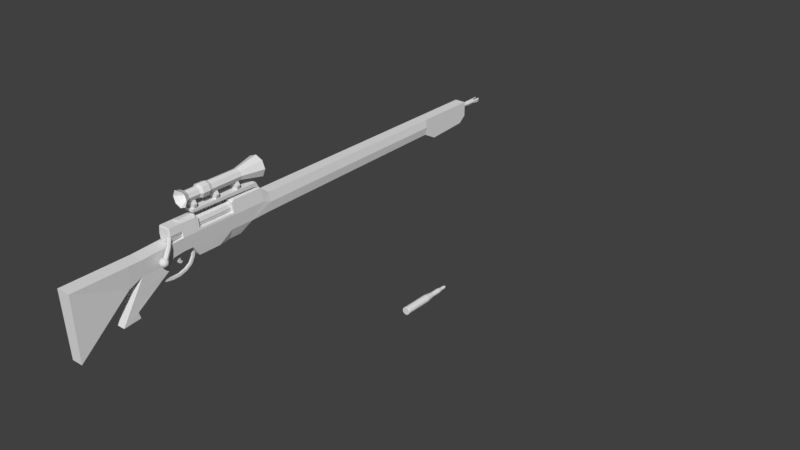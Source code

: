 # Source: HC_2.2_Version_2.blend  (saved by Blender 2.79.0; exported with 4.5.12 LTS)
import bpy
from mathutils import Matrix  # noqa: F401  (used for matrix-valued properties, if any)

bpy.ops.wm.read_factory_settings(use_empty=True)
scene = bpy.context.scene
scene.name = 'Scene'

# ---- collections
col_collection_1 = bpy.data.collections.new('Collection 1'); scene.collection.children.link(col_collection_1)

# ---- materials (node trees are filled in below, after node groups)
mat_material = bpy.data.materials.new('Material')
mat_material.alpha_threshold = 0.0
mat_material.use_transparent_shadow = False
mat_material.roughness = 0.5
mat_material.line_color = (0.0, 0.0, 0.0, 1.0)

# ---- material node trees

# ---- world
world_world = bpy.data.worlds.new('World'); scene.world = world_world
world_world.color = (0.05088, 0.05088, 0.05088)
world_world.use_sun_shadow = False
world_world.sun_shadow_jitter_overblur = 0.0
world_world.cycles.sampling_method = 'MANUAL'

# ---- meshes
me_cylinder_003 = bpy.data.meshes.new('Cylinder.003')
me_cylinder_003.from_pydata([(5.777e-08, 0.1209, 0.008156), (5.705e-08, -0.1403, 0.01907), (0.001591, 0.1209, 0.007999), (0.00372, -0.1403, 0.0187), (0.003121, 0.1209, 0.007535), (0.007296, -0.1403, 0.01761), (0.004531, 0.1209, 0.006781), (0.01059, -0.1403, 0.01585), (0.005767, 0.1209, 0.005767), (0.01348, -0.1403, 0.01348), (0.006781, 0.1209, 0.004531), (0.01585, -0.1403, 0.01059), (0.007535, 0.1209, 0.003121), (0.01761, -0.1403, 0.007296), (0.007999, 0.1209, 0.001591), (0.0187, -0.1403, 0.00372), (0.008156, 0.1209, 1.576e-08), (0.01907, -0.1403, 1.064e-08), (0.007999, 0.1209, -0.001591), (0.0187, -0.1403, -0.003719), (0.007535, 0.1209, -0.003121), (0.01761, -0.1403, -0.007296), (0.006781, 0.1209, -0.004531), (0.01585, -0.1403, -0.01059), (0.005767, 0.1209, -0.005767), (0.01348, -0.1403, -0.01348), (0.004531, 0.1209, -0.006781), (0.01059, -0.1403, -0.01585), (0.003121, 0.1209, -0.007535), (0.007296, -0.1403, -0.01761), (0.001591, 0.1209, -0.007999), (0.00372, -0.1403, -0.0187), (5.511e-08, 0.1209, -0.008156), (5.083e-08, -0.1403, -0.01907), (-0.001591, 0.1209, -0.007999), (-0.003719, -0.1403, -0.0187), (-0.003121, 0.1209, -0.007535), (-0.007296, -0.1403, -0.01761), (-0.004531, 0.1209, -0.006781), (-0.01059, -0.1403, -0.01585), (-0.005767, 0.1209, -0.005767), (-0.01348, -0.1403, -0.01348), (-0.006781, 0.1209, -0.004531), (-0.01585, -0.1403, -0.01059), (-0.007535, 0.1209, -0.003121), (-0.01761, -0.1403, -0.007296), (-0.007999, 0.1209, -0.001591), (-0.0187, -0.1403, -0.003719), (-0.008156, 0.1209, 2.308e-08), (-0.01907, -0.1403, 2.774e-08), (-0.007999, 0.1209, 0.001591), (-0.0187, -0.1403, 0.00372), (-0.007535, 0.1209, 0.003121), (-0.01761, -0.1403, 0.007296), (-0.006781, 0.1209, 0.004531), (-0.01585, -0.1403, 0.01059), (-0.005767, 0.1209, 0.005767), (-0.01348, -0.1403, 0.01348), (-0.004531, 0.1209, 0.006781), (-0.01059, -0.1403, 0.01585), (-0.003121, 0.1209, 0.007535), (-0.007296, -0.1403, 0.01761), (-0.001591, 0.1209, 0.007999), (-0.003719, -0.1403, 0.0187), (0.003059, -0.1428, 0.01538), (5.715e-08, -0.1428, 0.01568), (0.006001, -0.1428, 0.01449), (0.008711, -0.1428, 0.01304), (0.01109, -0.1428, 0.01109), (0.01304, -0.1428, 0.008711), (0.01449, -0.1428, 0.006001), (0.01538, -0.1428, 0.003059), (0.01568, -0.1428, 1.169e-08), (0.01538, -0.1428, -0.003059), (0.01449, -0.1428, -0.006001), (0.01304, -0.1428, -0.008711), (0.01109, -0.1428, -0.01109), (0.008711, -0.1428, -0.01304), (0.006001, -0.1428, -0.01449), (0.003059, -0.1428, -0.01538), (5.204e-08, -0.1428, -0.01568), (-0.003059, -0.1428, -0.01538), (-0.006, -0.1428, -0.01449), (-0.008711, -0.1428, -0.01304), (-0.01109, -0.1428, -0.01109), (-0.01304, -0.1428, -0.008711), (-0.01449, -0.1428, -0.006001), (-0.01538, -0.1428, -0.003059), (-0.01568, -0.1428, 2.575e-08), (-0.01538, -0.1428, 0.003059), (-0.01449, -0.1428, 0.006001), (-0.01304, -0.1428, 0.008711), (-0.01109, -0.1428, 0.01109), (-0.008711, -0.1428, 0.01304), (-0.006, -0.1428, 0.01449), (-0.003059, -0.1428, 0.01538), (0.00372, -0.1435, 0.0187), (5.705e-08, -0.1435, 0.01907), (0.007296, -0.1435, 0.01761), (0.01059, -0.1435, 0.01585), (0.01348, -0.1435, 0.01348), (0.01585, -0.1435, 0.01059), (0.01761, -0.1435, 0.007296), (0.0187, -0.1435, 0.00372), (0.01907, -0.1435, 1.064e-08), (0.0187, -0.1435, -0.003719), (0.01761, -0.1435, -0.007296), (0.01585, -0.1435, -0.01059), (0.01348, -0.1435, -0.01348), (0.01059, -0.1435, -0.01585), (0.007296, -0.1435, -0.01761), (0.00372, -0.1435, -0.0187), (5.083e-08, -0.1435, -0.01907), (-0.003719, -0.1435, -0.0187), (-0.007296, -0.1435, -0.01761), (-0.01059, -0.1435, -0.01585), (-0.01348, -0.1435, -0.01348), (-0.01585, -0.1435, -0.01059), (-0.01761, -0.1435, -0.007296), (-0.0187, -0.1435, -0.003719), (-0.01907, -0.1435, 2.774e-08), (-0.0187, -0.1435, 0.00372), (-0.01761, -0.1435, 0.007296), (-0.01585, -0.1435, 0.01059), (-0.01348, -0.1435, 0.01348), (-0.01059, -0.1435, 0.01585), (-0.007296, -0.1435, 0.01761), (-0.003719, -0.1435, 0.0187), (0.00372, -0.1445, 0.0187), (5.705e-08, -0.1445, 0.01907), (0.007296, -0.1445, 0.01761), (0.01059, -0.1445, 0.01585), (0.01348, -0.1445, 0.01348), (0.01585, -0.1445, 0.01059), (0.01761, -0.1445, 0.007296), (0.0187, -0.1445, 0.00372), (0.01907, -0.1445, 1.064e-08), (0.0187, -0.1445, -0.003719), (0.01761, -0.1445, -0.007296), (0.01585, -0.1445, -0.01059), (0.01348, -0.1445, -0.01348), (0.01059, -0.1445, -0.01585), (0.007296, -0.1445, -0.01761), (0.00372, -0.1445, -0.0187), (5.083e-08, -0.1445, -0.01907), (-0.003719, -0.1445, -0.0187), (-0.007296, -0.1445, -0.01761), (-0.01059, -0.1445, -0.01585), (-0.01348, -0.1445, -0.01348), (-0.01585, -0.1445, -0.01059), (-0.01761, -0.1445, -0.007296), (-0.0187, -0.1445, -0.003719), (-0.01907, -0.1445, 2.774e-08), (-0.0187, -0.1445, 0.00372), (-0.01761, -0.1445, 0.007296), (-0.01585, -0.1445, 0.01059), (-0.01348, -0.1445, 0.01348), (-0.01059, -0.1445, 0.01585), (-0.007296, -0.1445, 0.01761), (-0.003719, -0.1445, 0.0187), (5.705e-08, 0.002617, 0.01907), (0.00372, 0.002617, 0.0187), (0.007296, 0.002617, 0.01761), (0.01059, 0.002617, 0.01585), (0.01348, 0.002617, 0.01348), (0.01585, 0.002617, 0.01059), (0.01761, 0.002617, 0.007296), (0.0187, 0.002617, 0.00372), (0.01907, 0.002617, 1.18e-08), (0.0187, 0.002617, -0.003719), (0.01761, 0.002617, -0.007296), (0.01585, 0.002617, -0.01059), (0.01348, 0.002617, -0.01348), (0.01059, 0.002617, -0.01585), (0.007296, 0.002617, -0.01761), (0.00372, 0.002617, -0.0187), (5.083e-08, 0.002617, -0.01907), (-0.003719, 0.002617, -0.0187), (-0.007296, 0.002617, -0.01761), (-0.01059, 0.002617, -0.01585), (-0.01348, 0.002617, -0.01348), (-0.01585, 0.002617, -0.01059), (-0.01761, 0.002617, -0.007296), (-0.0187, 0.002617, -0.003719), (-0.01907, 0.002617, 2.89e-08), (-0.0187, 0.002617, 0.00372), (-0.01761, 0.002617, 0.007296), (-0.01585, 0.002617, 0.01059), (-0.01348, 0.002617, 0.01348), (-0.01059, 0.002617, 0.01585), (-0.007296, 0.002617, 0.01761), (-0.003719, 0.002617, 0.0187), (0.002409, 0.04955, 0.01211), (0.004726, 0.04955, 0.01141), (0.006861, 0.04955, 0.01027), (0.008733, 0.04955, 0.008733), (0.01027, 0.04955, 0.006861), (0.01141, 0.04955, 0.004726), (0.01211, 0.04955, 0.002409), (0.01235, 0.04955, 1.415e-08), (0.01211, 0.04955, -0.002409), (0.01141, 0.04955, -0.004726), (0.01027, 0.04955, -0.006861), (0.008733, 0.04955, -0.008733), (0.006861, 0.04955, -0.01027), (0.004726, 0.04955, -0.01141), (0.002409, 0.04955, -0.01211), (5.323e-08, 0.04955, -0.01235), (-0.002409, 0.04955, -0.01211), (-0.004726, 0.04955, -0.01141), (-0.006861, 0.04955, -0.01027), (-0.008733, 0.04955, -0.008733), (-0.01027, 0.04955, -0.006861), (-0.01141, 0.04955, -0.004726), (-0.01211, 0.04955, -0.002409), (-0.01235, 0.04955, 2.522e-08), (-0.01211, 0.04955, 0.002409), (-0.01141, 0.04955, 0.004726), (-0.01027, 0.04955, 0.006861), (-0.008733, 0.04955, 0.008733), (-0.006861, 0.04955, 0.01027), (-0.004726, 0.04955, 0.01141), (-0.002409, 0.04955, 0.01211), (5.726e-08, 0.04955, 0.01235), (0.002409, 0.09689, 0.01211), (0.004726, 0.09689, 0.01141), (0.006861, 0.09689, 0.01027), (0.008733, 0.09689, 0.008733), (0.01027, 0.09689, 0.006861), (0.01141, 0.09689, 0.004726), (0.01211, 0.09689, 0.002409), (0.01235, 0.09689, 1.453e-08), (0.01211, 0.09689, -0.002409), (0.01141, 0.09689, -0.004726), (0.01027, 0.09689, -0.006861), (0.008733, 0.09689, -0.008733), (0.006861, 0.09689, -0.01027), (0.004726, 0.09689, -0.01141), (0.002409, 0.09689, -0.01211), (5.323e-08, 0.09689, -0.01235), (-0.002409, 0.09689, -0.01211), (-0.004726, 0.09689, -0.01141), (-0.006861, 0.09689, -0.01027), (-0.008733, 0.09689, -0.008733), (-0.01027, 0.09689, -0.006861), (-0.01141, 0.09689, -0.004726), (-0.01211, 0.09689, -0.002409), (-0.01235, 0.09689, 2.561e-08), (-0.01211, 0.09689, 0.002409), (-0.01141, 0.09689, 0.004726), (-0.01027, 0.09689, 0.006861), (-0.008733, 0.09689, 0.008733), (-0.006861, 0.09689, 0.01027), (-0.004726, 0.09689, 0.01141), (-0.002409, 0.09689, 0.01211), (5.726e-08, 0.09689, 0.01235), (5.777e-08, 0.1334, 0.008156), (0.001591, 0.1334, 0.007999), (0.003121, 0.1334, 0.007535), (0.004531, 0.1334, 0.006781), (0.005767, 0.1334, 0.005767), (0.006781, 0.1334, 0.004531), (0.007535, 0.1334, 0.003121), (0.007999, 0.1334, 0.001591), (0.008156, 0.1334, 1.576e-08), (0.007999, 0.1334, -0.001591), (0.007535, 0.1334, -0.003121), (0.006781, 0.1334, -0.004531), (0.005767, 0.1334, -0.005767), (0.004531, 0.1334, -0.006781), (0.003121, 0.1334, -0.007535), (0.001591, 0.1334, -0.007999), (5.511e-08, 0.1334, -0.008156), (-0.001591, 0.1334, -0.007999), (-0.003121, 0.1334, -0.007535), (-0.004531, 0.1334, -0.006781), (-0.005767, 0.1334, -0.005767), (-0.006781, 0.1334, -0.004531), (-0.007535, 0.1334, -0.003121), (-0.007999, 0.1334, -0.001591), (-0.008156, 0.1334, 2.308e-08), (-0.007999, 0.1334, 0.001591), (-0.007535, 0.1334, 0.003121), (-0.006781, 0.1334, 0.004531), (-0.005767, 0.1334, 0.005767), (-0.004531, 0.1334, 0.006781), (-0.003121, 0.1334, 0.007535), (-0.001591, 0.1334, 0.007999), (5.255e-08, 0.1428, 0.007644), (5.255e-08, 0.1276, 0.007644), (0.001491, 0.1428, 0.007498), (0.001491, 0.1276, 0.007498), (0.002925, 0.1428, 0.007063), (0.002925, 0.1276, 0.007063), (0.004247, 0.1428, 0.006356), (0.004247, 0.1276, 0.006356), (0.005405, 0.1428, 0.005405), (0.005405, 0.1276, 0.005405), (0.006356, 0.1428, 0.004247), (0.006356, 0.1276, 0.004247), (0.007063, 0.1428, 0.002925), (0.007063, 0.1276, 0.002925), (0.007498, 0.1428, 0.001491), (0.007498, 0.1276, 0.001491), (0.007644, 0.1428, -3.064e-09), (0.007644, 0.1276, -3.589e-09), (0.007498, 0.1428, -0.001491), (0.007498, 0.1276, -0.001491), (0.007063, 0.1428, -0.002925), (0.007063, 0.1276, -0.002925), (0.006356, 0.1428, -0.004247), (0.006356, 0.1276, -0.004247), (0.005405, 0.1428, -0.005405), (0.005405, 0.1276, -0.005405), (0.004247, 0.1428, -0.006356), (0.004247, 0.1276, -0.006356), (0.002925, 0.1428, -0.007063), (0.002925, 0.1276, -0.007063), (0.001491, 0.1428, -0.007498), (0.001491, 0.1276, -0.007498), (5.005e-08, 0.1428, -0.007644), (5.005e-08, 0.1276, -0.007644), (-0.001491, 0.1428, -0.007498), (-0.001491, 0.1276, -0.007498), (-0.002925, 0.1428, -0.007063), (-0.002925, 0.1276, -0.007063), (-0.004247, 0.1428, -0.006356), (-0.004247, 0.1276, -0.006356), (-0.005405, 0.1428, -0.005405), (-0.005405, 0.1276, -0.005405), (-0.006356, 0.1428, -0.004247), (-0.006356, 0.1276, -0.004247), (-0.007062, 0.1428, -0.002925), (-0.007062, 0.1276, -0.002925), (-0.007497, 0.1428, -0.001491), (-0.007497, 0.1276, -0.001491), (-0.007644, 0.1428, 3.761e-09), (-0.007644, 0.1276, 3.236e-09), (-0.007497, 0.1428, 0.001491), (-0.007497, 0.1276, 0.001491), (-0.007062, 0.1428, 0.002925), (-0.007062, 0.1276, 0.002925), (-0.006356, 0.1428, 0.004247), (-0.006356, 0.1276, 0.004247), (-0.005405, 0.1428, 0.005405), (-0.005405, 0.1276, 0.005405), (-0.004247, 0.1428, 0.006356), (-0.004247, 0.1276, 0.006356), (-0.002925, 0.1428, 0.007063), (-0.002925, 0.1276, 0.007063), (-0.001491, 0.1428, 0.007498), (-0.001491, 0.1276, 0.007498), (5.21e-08, 0.1558, -4.657e-10), (0.004979, 0.1495, -0.002062), (0.005285, 0.1495, -0.001051), (-0.002994, 0.1495, -0.004481), (-0.002062, 0.1495, -0.004978), (-0.00381, 0.1495, 0.00381), (-0.00448, 0.1495, 0.002994), (0.004979, 0.1495, 0.002062), (0.004481, 0.1495, 0.002994), (0.001051, 0.1495, -0.005285), (0.002062, 0.1495, -0.004978), (-0.005389, 0.1495, 2.617e-09), (-0.005285, 0.1495, -0.001051), (0.002062, 0.1495, 0.004978), (0.001051, 0.1495, 0.005285), (0.004481, 0.1495, -0.002994), (-0.00381, 0.1495, -0.00381), (-0.002994, 0.1495, 0.004481), (0.005285, 0.1495, 0.001051), (5.071e-08, 0.1495, -0.005389), (-0.005285, 0.1495, 0.001051), (0.002994, 0.1495, 0.004481), (0.00381, 0.1495, -0.00381), (-0.00448, 0.1495, -0.002994), (-0.002062, 0.1495, 0.004978), (0.005389, 0.1495, -2.194e-09), (-0.001051, 0.1495, -0.005285), (-0.004978, 0.1495, 0.002062), (0.00381, 0.1495, 0.00381), (0.002994, 0.1495, -0.004481), (-0.004978, 0.1495, -0.002062), (-0.001051, 0.1495, 0.005285), (5.247e-08, 0.1495, 0.005389)], [], [(160, 1, 3, 161), (161, 3, 5, 162), (162, 5, 7, 163), (163, 7, 9, 164), (164, 9, 11, 165), (165, 11, 13, 166), (166, 13, 15, 167), (167, 15, 17, 168), (168, 17, 19, 169), (169, 19, 21, 170), (170, 21, 23, 171), (171, 23, 25, 172), (172, 25, 27, 173), (173, 27, 29, 174), (174, 29, 31, 175), (175, 31, 33, 176), (176, 33, 35, 177), (177, 35, 37, 178), (178, 37, 39, 179), (179, 39, 41, 180), (180, 41, 43, 181), (181, 43, 45, 182), (182, 45, 47, 183), (183, 47, 49, 184), (184, 49, 51, 185), (185, 51, 53, 186), (186, 53, 55, 187), (187, 55, 57, 188), (188, 57, 59, 189), (189, 59, 61, 190), (17, 15, 71, 72), (190, 61, 63, 191), (191, 63, 1, 160), (32, 34, 273, 272), (85, 84, 116, 117), (35, 33, 80, 81), (53, 51, 89, 90), (9, 7, 67, 68), (27, 25, 76, 77), (45, 43, 85, 86), (63, 61, 94, 95), (19, 17, 72, 73), (37, 35, 81, 82), (55, 53, 90, 91), (11, 9, 68, 69), (29, 27, 77, 78), (47, 45, 86, 87), (3, 1, 65, 64), (1, 63, 95, 65), (21, 19, 73, 74), (39, 37, 82, 83), (57, 55, 91, 92), (13, 11, 69, 70), (31, 29, 78, 79), (49, 47, 87, 88), (5, 3, 64, 66), (23, 21, 74, 75), (41, 39, 83, 84), (59, 57, 92, 93), (15, 13, 70, 71), (33, 31, 79, 80), (51, 49, 88, 89), (7, 5, 66, 67), (25, 23, 75, 76), (43, 41, 84, 85), (61, 59, 93, 94), (120, 119, 151, 152), (72, 71, 103, 104), (86, 85, 117, 118), (73, 72, 104, 105), (87, 86, 118, 119), (74, 73, 105, 106), (88, 87, 119, 120), (75, 74, 106, 107), (89, 88, 120, 121), (76, 75, 107, 108), (90, 89, 121, 122), (77, 76, 108, 109), (91, 90, 122, 123), (78, 77, 109, 110), (64, 65, 97, 96), (92, 91, 123, 124), (79, 78, 110, 111), (66, 64, 96, 98), (93, 92, 124, 125), (80, 79, 111, 112), (67, 66, 98, 99), (94, 93, 125, 126), (81, 80, 112, 113), (68, 67, 99, 100), (95, 94, 126, 127), (82, 81, 113, 114), (69, 68, 100, 101), (65, 95, 127, 97), (83, 82, 114, 115), (70, 69, 101, 102), (84, 83, 115, 116), (71, 70, 102, 103), (128, 129, 159, 158, 157, 156, 155, 154, 153, 152, 151, 150, 149, 148, 147, 146, 145, 144, 143, 142, 141, 140, 139, 138, 137, 136, 135, 134, 133, 132, 131, 130), (107, 106, 138, 139), (121, 120, 152, 153), (108, 107, 139, 140), (122, 121, 153, 154), (109, 108, 140, 141), (123, 122, 154, 155), (110, 109, 141, 142), (96, 97, 129, 128), (124, 123, 155, 156), (111, 110, 142, 143), (98, 96, 128, 130), (125, 124, 156, 157), (112, 111, 143, 144), (99, 98, 130, 131), (126, 125, 157, 158), (113, 112, 144, 145), (100, 99, 131, 132), (127, 126, 158, 159), (114, 113, 145, 146), (101, 100, 132, 133), (97, 127, 159, 129), (115, 114, 146, 147), (102, 101, 133, 134), (116, 115, 147, 148), (103, 102, 134, 135), (117, 116, 148, 149), (104, 103, 135, 136), (118, 117, 149, 150), (105, 104, 136, 137), (119, 118, 150, 151), (106, 105, 137, 138), (222, 191, 160, 223), (221, 190, 191, 222), (220, 189, 190, 221), (219, 188, 189, 220), (218, 187, 188, 219), (217, 186, 187, 218), (216, 185, 186, 217), (215, 184, 185, 216), (214, 183, 184, 215), (213, 182, 183, 214), (212, 181, 182, 213), (211, 180, 181, 212), (210, 179, 180, 211), (209, 178, 179, 210), (208, 177, 178, 209), (207, 176, 177, 208), (206, 175, 176, 207), (205, 174, 175, 206), (204, 173, 174, 205), (203, 172, 173, 204), (202, 171, 172, 203), (201, 170, 171, 202), (200, 169, 170, 201), (199, 168, 169, 200), (198, 167, 168, 199), (197, 166, 167, 198), (196, 165, 166, 197), (195, 164, 165, 196), (194, 163, 164, 195), (193, 162, 163, 194), (192, 161, 162, 193), (223, 160, 161, 192), (255, 223, 192, 224), (224, 192, 193, 225), (225, 193, 194, 226), (226, 194, 195, 227), (227, 195, 196, 228), (228, 196, 197, 229), (229, 197, 198, 230), (230, 198, 199, 231), (231, 199, 200, 232), (232, 200, 201, 233), (233, 201, 202, 234), (234, 202, 203, 235), (235, 203, 204, 236), (236, 204, 205, 237), (237, 205, 206, 238), (238, 206, 207, 239), (239, 207, 208, 240), (240, 208, 209, 241), (241, 209, 210, 242), (242, 210, 211, 243), (243, 211, 212, 244), (244, 212, 213, 245), (245, 213, 214, 246), (246, 214, 215, 247), (247, 215, 216, 248), (248, 216, 217, 249), (249, 217, 218, 250), (250, 218, 219, 251), (251, 219, 220, 252), (252, 220, 221, 253), (253, 221, 222, 254), (254, 222, 223, 255), (62, 254, 255, 0), (60, 253, 254, 62), (58, 252, 253, 60), (56, 251, 252, 58), (54, 250, 251, 56), (52, 249, 250, 54), (50, 248, 249, 52), (48, 247, 248, 50), (46, 246, 247, 48), (44, 245, 246, 46), (42, 244, 245, 44), (40, 243, 244, 42), (38, 242, 243, 40), (36, 241, 242, 38), (34, 240, 241, 36), (32, 239, 240, 34), (30, 238, 239, 32), (28, 237, 238, 30), (26, 236, 237, 28), (24, 235, 236, 26), (22, 234, 235, 24), (20, 233, 234, 22), (18, 232, 233, 20), (16, 231, 232, 18), (14, 230, 231, 16), (12, 229, 230, 14), (10, 228, 229, 12), (8, 227, 228, 10), (6, 226, 227, 8), (4, 225, 226, 6), (2, 224, 225, 4), (0, 255, 224, 2), (50, 52, 282, 281), (6, 8, 260, 259), (24, 26, 269, 268), (42, 44, 278, 277), (60, 62, 287, 286), (16, 18, 265, 264), (34, 36, 274, 273), (52, 54, 283, 282), (8, 10, 261, 260), (26, 28, 270, 269), (44, 46, 279, 278), (0, 2, 257, 256), (62, 0, 256, 287), (18, 20, 266, 265), (36, 38, 275, 274), (54, 56, 284, 283), (10, 12, 262, 261), (28, 30, 271, 270), (46, 48, 280, 279), (2, 4, 258, 257), (20, 22, 267, 266), (38, 40, 276, 275), (56, 58, 285, 284), (12, 14, 263, 262), (30, 32, 272, 271), (48, 50, 281, 280), (4, 6, 259, 258), (22, 24, 268, 267), (40, 42, 277, 276), (58, 60, 286, 285), (14, 16, 264, 263), (288, 289, 291, 290), (290, 291, 293, 292), (292, 293, 295, 294), (294, 295, 297, 296), (296, 297, 299, 298), (298, 299, 301, 300), (300, 301, 303, 302), (302, 303, 305, 304), (304, 305, 307, 306), (306, 307, 309, 308), (308, 309, 311, 310), (310, 311, 313, 312), (312, 313, 315, 314), (314, 315, 317, 316), (316, 317, 319, 318), (318, 319, 321, 320), (320, 321, 323, 322), (322, 323, 325, 324), (324, 325, 327, 326), (326, 327, 329, 328), (328, 329, 331, 330), (330, 331, 333, 332), (332, 333, 335, 334), (334, 335, 337, 336), (336, 337, 339, 338), (338, 339, 341, 340), (340, 341, 343, 342), (342, 343, 345, 344), (344, 345, 347, 346), (346, 347, 349, 348), (291, 289, 351, 349, 347, 345, 343, 341, 339, 337, 335, 333, 331, 329, 327, 325, 323, 321, 319, 317, 315, 313, 311, 309, 307, 305, 303, 301, 299, 297, 295, 293), (348, 349, 351, 350), (350, 351, 289, 288), (354, 353, 352), (356, 355, 352), (358, 357, 352), (360, 359, 352), (362, 361, 352), (364, 363, 352), (366, 365, 352), (353, 367, 352), (355, 368, 352), (357, 369, 352), (359, 370, 352), (361, 371, 352), (363, 372, 352), (365, 373, 352), (367, 374, 352), (368, 375, 352), (369, 376, 352), (370, 377, 352), (371, 378, 352), (372, 379, 352), (373, 380, 352), (374, 381, 352), (375, 382, 352), (376, 383, 352), (377, 354, 352), (378, 356, 352), (379, 358, 352), (380, 360, 352), (381, 362, 352), (382, 364, 352), (384, 366, 352), (383, 384, 352), (350, 288, 384, 383), (288, 290, 366, 384), (332, 334, 364, 382), (314, 316, 362, 381), (296, 298, 360, 380), (340, 342, 358, 379), (322, 324, 356, 378), (304, 306, 354, 377), (348, 350, 383, 376), (330, 332, 382, 375), (312, 314, 381, 374), (294, 296, 380, 373), (338, 340, 379, 372), (320, 322, 378, 371), (302, 304, 377, 370), (346, 348, 376, 369), (328, 330, 375, 368), (310, 312, 374, 367), (292, 294, 373, 365), (336, 338, 372, 363), (318, 320, 371, 361), (300, 302, 370, 359), (344, 346, 369, 357), (326, 328, 368, 355), (308, 310, 367, 353), (290, 292, 365, 366), (334, 336, 363, 364), (316, 318, 361, 362), (298, 300, 359, 360), (342, 344, 357, 358), (324, 326, 355, 356), (306, 308, 353, 354)])
me_cylinder_003.use_remesh_preserve_volume = False
me_cylinder_003.use_remesh_preserve_attributes = False
me_cylinder_003.use_mirror_vertex_groups = False
me_cylinder_003.update()
me_cube_003 = bpy.data.meshes.new('Cube.003')
me_cube_003.from_pydata([(-0.07, -0.07, -0.1143), (-0.07, -0.07, 0.07), (-0.03334, 0.07, -0.05168), (-0.03334, 0.07, 0.07), (0.07, -0.07, -0.1143), (0.07, -0.07, 0.07), (0.03334, 0.07, -0.05168), (0.03334, 0.07, 0.07), (-0.07, -0.004206, -0.08782), (-0.07, -0.004206, 0.07), (0.07, -0.004206, -0.08782), (0.07, -0.004206, 0.07), (0.03334, 0.03597, -0.06802), (-0.03334, 0.03597, -0.06802), (0.03334, 0.03597, 0.07), (-0.03334, 0.03597, 0.07)], [], [(2, 3, 7, 6), (0, 8, 10, 4), (4, 5, 1, 0), (6, 12, 13, 2), (14, 15, 9, 11), (12, 14, 11, 10), (0, 1, 9, 8), (13, 15, 3, 2), (8, 9, 15, 13), (6, 7, 14, 12), (7, 3, 15, 14), (13, 12, 10, 8), (11, 9, 1, 5), (10, 11, 5, 4)])
me_cube_003.use_remesh_preserve_volume = False
me_cube_003.use_remesh_preserve_attributes = False
me_cube_003.use_mirror_vertex_groups = False
me_cube_003.update()
me_cube = bpy.data.meshes.new('Cube')
me_cube.from_pydata([(-0.07931, -0.4834, -0.1395), (-0.07931, 2.048, -0.1159), (-0.07931, -0.4834, 0.03171), (-0.07931, 2.048, -0.01672), (-0.07931, 0.1635, -0.1405), (-0.07931, 0.162, -0.01672), (-0.07931, 0.02203, -0.1464), (-0.07931, 0.09704, 0.03171), (-0.07931, 1.611, -0.1215), (-0.07931, 1.616, -0.01672), (-0.07931, 1.709, -0.1727), (-0.07931, 1.713, -0.01672), (-0.07931, 1.995, -0.1563), (-0.07931, 1.995, -0.01672), (-0.07931, 0.7427, -0.1328), (-0.07931, 1.709, -0.1727), (-0.07931, 1.709, -0.1727), (-0.07931, 0.7568, -0.01672), (-0.07931, 0.9833, -0.1296), (-0.07931, 0.9948, -0.01672), (-0.07931, -0.4187, -0.1395), (-0.07931, -0.3869, 0.03171), (-0.06279, -0.3703, -0.2096), (-0.02995, -0.05088, -0.2096), (-0.09781, -0.4834, -0.05391), (-0.09781, 0.1627, -0.07862), (-0.09781, 0.1148, -0.05733), (-0.09781, 1.613, -0.06913), (-0.09781, 0.7498, -0.07474), (-0.09781, 0.989, -0.07318), (-0.09781, -0.3869, -0.05391), (-0.07931, -0.7681, -0.1702), (-0.09781, -0.7681, -0.06927), (-0.05559, -0.8013, -0.4169), (-0.05559, -0.9156, -0.4292), (-0.06846, -0.6513, -0.257), (-0.06055, -0.8151, -0.3742), (-0.06846, -0.8356, -0.2887), (-0.06055, -0.8848, -0.375), (-0.07931, -1.203, -0.5045), (-0.09781, -1.221, -0.07163), (-0.09781, -0.8546, -0.06972), (-0.07931, -0.8607, -0.2094), (-0.0725, -0.5887, -0.2132), (-0.0725, -0.8104, -0.2446), (-0.0764, -0.5532, -0.1509), (-0.0764, -0.7862, -0.202), (-0.07445, -0.5816, -0.1821), (-0.07445, -0.7983, -0.2233), (-0.0433, -0.4038, -0.1395), (-0.0433, -0.3877, -0.1395), (-0.01525, -0.3977, -0.1725), (-0.0153, -0.3817, -0.1707), (-0.01431, -0.4037, -0.2137), (-0.01428, -0.3878, -0.2163), (-0.01431, -0.4244, -0.248), (-0.01428, -0.4115, -0.2577), (-0.01431, -0.4571, -0.2686), (-0.01428, -0.4502, -0.2832), (-0.01431, -0.4998, -0.2818), (-0.01428, -0.5001, -0.298), (-0.01431, -0.5435, -0.2832), (-0.01428, -0.5471, -0.2989), (-0.01431, -0.5831, -0.2794), (-0.01428, -0.5942, -0.2912), (-0.01431, -0.6145, -0.2675), (-0.01428, -0.6287, -0.2752), (-0.04712, -0.6357, -0.2438), (-0.0472, -0.6498, -0.2516), (-0.05848, -0.3645, -0.1319), (-0.02509, -0.05662, -0.1319), (-0.07931, -0.2216, -0.1426), (-0.07931, -0.1055, 0.03171), (-0.06279, -0.2229, -0.2096), (-0.09781, -0.09661, -0.05562), (-0.05848, -0.2106, -0.1319), (-0.07931, -0.13, -0.144), (-0.07931, 0.001574, 0.03171), (-0.02995, -0.132, -0.2096), (-0.02509, -0.1292, -0.1319), (-0.09781, 0.01518, -0.05652), (0.0, 2.048, -0.01672), (0.0, -0.4834, 0.03838), (0.07931, -0.4834, -0.1395), (0.07931, 2.048, -0.1159), (0.0, 2.048, -0.1159), (0.0, -0.4834, -0.1395), (0.07931, -0.4834, 0.03171), (0.07931, 2.048, -0.01672), (0.0, 0.162, -0.01672), (0.07931, 0.1635, -0.1405), (0.0, 0.1635, -0.1405), (0.07931, 0.162, -0.01672), (0.0, 0.09704, 0.03838), (0.07931, 0.02203, -0.1464), (0.0, 0.02203, -0.1464), (0.07931, 0.09704, 0.03171), (0.0, 1.616, -0.01672), (0.07931, 1.611, -0.1215), (0.0, 1.611, -0.1215), (0.07931, 1.616, -0.01672), (0.0, 1.713, -0.01672), (0.07931, 1.709, -0.1727), (0.0, 1.709, -0.1727), (0.07931, 1.713, -0.01672), (0.0, 1.995, -0.01672), (0.07931, 1.995, -0.1563), (0.0, 1.995, -0.1563), (0.07931, 1.995, -0.01672), (0.07931, 0.7427, -0.1328), (0.07931, 1.709, -0.1727), (0.07931, 1.709, -0.1727), (0.0, 0.7568, -0.01672), (0.0, 1.709, -0.1727), (0.0, 1.709, -0.1727), (0.0, 0.7427, -0.1328), (0.07931, 0.7568, -0.01672), (0.0, 0.9948, -0.01672), (0.07931, 0.9833, -0.1296), (0.0, 0.9893, -0.1296), (0.07931, 0.9948, -0.01672), (0.0, -0.3869, 0.03838), (0.07931, -0.4187, -0.1395), (0.0, -0.4187, -0.1395), (0.07931, -0.3869, 0.03171), (0.06279, -0.3703, -0.2096), (0.02995, -0.05088, -0.2096), (0.0, -0.3703, -0.2096), (0.0, -0.05088, -0.2096), (0.09781, -0.4834, -0.05391), (0.0, -0.4834, -0.05391), (0.09781, 0.1627, -0.07862), (0.09781, 0.1148, -0.05733), (0.09781, 1.613, -0.06913), (0.09781, 0.7498, -0.07474), (0.09781, 0.989, -0.07318), (0.09781, -0.3869, -0.05391), (0.0, -0.7681, -0.1702), (0.07931, -0.7681, -0.1702), (0.09781, -0.7681, -0.06927), (0.0, -0.7681, -0.06927), (0.05559, -0.8013, -0.4169), (0.0, -0.8013, -0.4169), (0.0, -0.9156, -0.4292), (0.05559, -0.9156, -0.4292), (0.06846, -0.6513, -0.257), (0.06055, -0.8151, -0.3742), (0.0, -0.8151, -0.3742), (0.0, -0.6513, -0.257), (0.06846, -0.8356, -0.2887), (0.06055, -0.8848, -0.375), (0.0, -0.8356, -0.2887), (0.0, -0.8848, -0.375), (0.0, -1.203, -0.5045), (0.07931, -1.203, -0.5045), (0.09781, -1.221, -0.07163), (0.0, -1.221, -0.07163), (0.0, -0.8607, -0.2094), (0.0, -0.8546, -0.06972), (0.09781, -0.8546, -0.06972), (0.07931, -0.8607, -0.2094), (0.0725, -0.5887, -0.2132), (0.0, -0.5887, -0.2132), (0.0725, -0.8104, -0.2446), (0.0, -0.8104, -0.2446), (0.0, -0.5532, -0.1509), (0.0764, -0.5532, -0.1509), (0.0764, -0.7862, -0.202), (0.0, -0.7862, -0.202), (0.07445, -0.5816, -0.1821), (0.07445, -0.7983, -0.2233), (0.0, -0.7983, -0.2233), (0.0, -0.5816, -0.1821), (0.0, -0.4038, -0.1395), (0.0433, -0.4038, -0.1395), (0.0433, -0.3877, -0.1395), (0.0, -0.3877, -0.1395), (0.0, -0.3981, -0.1724), (0.01525, -0.3977, -0.1725), (0.0153, -0.3817, -0.1707), (0.0, -0.3821, -0.1705), (0.0, -0.4035, -0.2138), (0.01431, -0.4037, -0.2137), (0.01428, -0.3878, -0.2163), (0.0, -0.3876, -0.2164), (0.0, -0.4242, -0.2482), (0.01431, -0.4244, -0.248), (0.01428, -0.4115, -0.2577), (0.0, -0.4114, -0.2579), (0.0, -0.457, -0.2689), (0.01431, -0.4571, -0.2686), (0.01428, -0.4502, -0.2832), (0.0, -0.4501, -0.2834), (0.0, -0.4999, -0.2821), (0.01431, -0.4998, -0.2818), (0.01428, -0.5001, -0.298), (0.0, -0.5002, -0.2982), (0.0, -0.5436, -0.2834), (0.01431, -0.5435, -0.2832), (0.01428, -0.5471, -0.2989), (0.0, -0.5472, -0.2991), (0.0, -0.5833, -0.2796), (0.01431, -0.5831, -0.2794), (0.01428, -0.5942, -0.2912), (0.0, -0.5944, -0.2913), (0.0, -0.6148, -0.2675), (0.01431, -0.6145, -0.2675), (0.01428, -0.6287, -0.2752), (0.0, -0.6289, -0.2752), (0.0, -0.6359, -0.2439), (0.04712, -0.6357, -0.2438), (0.0472, -0.6498, -0.2516), (0.0, -0.6501, -0.2516), (0.05848, -0.3645, -0.1319), (0.02509, -0.05662, -0.1319), (0.0, -0.3645, -0.1319), (0.0, -0.05662, -0.1319), (0.0, -0.1055, 0.03838), (0.07931, -0.2216, -0.1426), (0.07931, -0.1055, 0.03171), (0.06279, -0.2229, -0.2096), (0.09781, -0.09661, -0.05562), (0.05848, -0.2106, -0.1319), (0.0, -0.2084, -0.1319), (0.0, 0.001574, 0.03838), (0.07931, -0.13, -0.144), (0.07931, 0.001574, 0.03171), (0.02995, -0.132, -0.2096), (0.02509, -0.1292, -0.1319), (0.0, -0.1288, -0.1319), (0.09781, 0.01518, -0.05652), (0.09616, -0.3679, -0.04169), (0.08095, -0.3679, 0.01925), (0.09616, -0.1162, -0.0429), (0.08095, -0.1239, 0.01925), (-0.06963, -0.3679, -0.04191), (-0.03845, -0.3679, 0.01946), (-0.06998, -0.1162, -0.04311), (-0.03845, -0.1239, 0.01946), (0.005512, -0.3674, 0.03792), (0.005512, -0.1251, 0.03792), (0.05815, -0.3782, 0.02992), (0.05815, -0.1177, 0.02992)], [], [(3, 1, 85, 81), (0, 86, 173, 49), (24, 2, 82, 130), (12, 1, 3, 13), (13, 3, 81, 105), (7, 5, 89, 93), (26, 25, 5, 7), (14, 4, 91, 115), (80, 26, 7, 77), (77, 7, 93, 224), (4, 6, 95, 91), (10, 15, 113, 103), (19, 9, 97, 117), (29, 27, 9, 19), (16, 10, 103, 114), (9, 11, 101, 97), (8, 15, 10, 11, 9, 27), (1, 12, 107, 85), (11, 13, 105, 101), (10, 16, 12, 13, 11), (15, 8, 99, 113), (12, 16, 114, 107), (25, 28, 17, 5), (5, 17, 112, 89), (8, 18, 119, 99), (28, 29, 19, 17), (17, 19, 117, 112), (71, 20, 22, 73), (24, 30, 21, 2), (2, 21, 121, 82), (128, 23, 70, 216), (95, 6, 23, 128), (20, 123, 127, 22), (0, 20, 30, 24), (14, 18, 29, 28), (4, 14, 28, 25), (18, 8, 27, 29), (76, 6, 26, 80), (6, 4, 25, 26), (147, 36, 33, 142), (41, 158, 156, 40), (24, 130, 140, 32), (0, 24, 32, 31), (142, 33, 34, 143), (36, 38, 34, 33), (38, 152, 143, 34), (44, 164, 151, 37), (37, 151, 152, 38), (43, 44, 37, 35), (35, 37, 38, 36), (162, 43, 35, 148), (148, 35, 36, 147), (39, 40, 156, 153), (42, 41, 40, 39), (157, 42, 39, 153), (137, 31, 42, 157), (31, 32, 41, 42), (32, 140, 158, 41), (172, 47, 43, 162), (47, 48, 44, 43), (48, 171, 164, 44), (31, 137, 168, 46), (0, 31, 46, 45), (86, 0, 45, 165), (46, 168, 171, 48), (45, 46, 48, 47), (165, 45, 47, 172), (49, 173, 177, 51), (20, 0, 49, 50), (123, 20, 50, 176), (51, 177, 181, 53), (50, 49, 51, 52), (176, 50, 52, 180), (54, 53, 55, 56), (52, 51, 53, 54), (180, 52, 54, 184), (56, 55, 57, 58), (184, 54, 56, 188), (53, 181, 185, 55), (57, 189, 193, 59), (188, 56, 58, 192), (55, 185, 189, 57), (59, 193, 197, 61), (58, 57, 59, 60), (192, 58, 60, 196), (62, 61, 63, 64), (60, 59, 61, 62), (196, 60, 62, 200), (204, 64, 66, 208), (200, 62, 64, 204), (61, 197, 201, 63), (66, 65, 67, 68), (63, 201, 205, 65), (64, 63, 65, 66), (68, 67, 209, 212), (208, 66, 68, 212), (65, 205, 209, 67), (75, 69, 215, 223), (73, 22, 69, 75), (22, 127, 215, 69), (78, 73, 75, 79), (79, 75, 223, 229), (20, 71, 74, 30), (76, 71, 73, 78), (21, 72, 217, 121), (30, 74, 72, 21), (6, 76, 78, 23), (70, 79, 229, 216), (23, 78, 79, 70), (71, 76, 80, 74), (72, 77, 224, 217), (74, 80, 77, 72), (115, 119, 18, 14), (88, 81, 85, 84), (107, 85, 81, 105), (83, 174, 173, 86), (129, 130, 82, 87), (106, 108, 88, 84), (108, 105, 81, 88), (96, 93, 89, 92), (132, 96, 92, 131), (109, 115, 91, 90), (230, 226, 96, 132), (226, 224, 93, 96), (90, 91, 95, 94), (102, 103, 113, 110), (120, 117, 97, 100), (135, 120, 100, 133), (111, 114, 103, 102), (100, 97, 101, 104), (98, 133, 100, 104, 102, 110), (84, 85, 107, 106), (104, 101, 105, 108), (102, 104, 108, 106, 111), (110, 113, 99, 98), (106, 107, 114, 111), (131, 92, 116, 134), (92, 89, 112, 116), (98, 99, 119, 118), (134, 116, 120, 135), (116, 112, 117, 120), (218, 220, 125, 122), (129, 87, 124, 136), (87, 82, 121, 124), (128, 216, 214, 126), (95, 128, 126, 94), (122, 125, 127, 123), (83, 129, 136, 122), (109, 134, 135, 118), (90, 131, 134, 109), (118, 135, 133, 98), (225, 230, 132, 94), (94, 132, 131, 90), (147, 142, 141, 146), (159, 155, 156, 158), (129, 139, 140, 130), (83, 138, 139, 129), (142, 143, 144, 141), (146, 141, 144, 150), (150, 144, 143, 152), (163, 149, 151, 164), (149, 150, 152, 151), (161, 145, 149, 163), (145, 146, 150, 149), (162, 148, 145, 161), (148, 147, 146, 145), (154, 153, 156, 155), (160, 154, 155, 159), (157, 153, 154, 160), (137, 157, 160, 138), (138, 160, 159, 139), (139, 159, 158, 140), (172, 162, 161, 169), (169, 161, 163, 170), (170, 163, 164, 171), (138, 167, 168, 137), (83, 166, 167, 138), (86, 165, 166, 83), (167, 170, 171, 168), (166, 169, 170, 167), (165, 172, 169, 166), (174, 178, 177, 173), (122, 175, 174, 83), (123, 176, 175, 122), (178, 182, 181, 177), (175, 179, 178, 174), (176, 180, 179, 175), (183, 187, 186, 182), (179, 183, 182, 178), (180, 184, 183, 179), (187, 191, 190, 186), (184, 188, 187, 183), (182, 186, 185, 181), (190, 194, 193, 189), (188, 192, 191, 187), (186, 190, 189, 185), (194, 198, 197, 193), (191, 195, 194, 190), (192, 196, 195, 191), (199, 203, 202, 198), (195, 199, 198, 194), (196, 200, 199, 195), (204, 208, 207, 203), (200, 204, 203, 199), (198, 202, 201, 197), (207, 211, 210, 206), (202, 206, 205, 201), (203, 207, 206, 202), (211, 212, 209, 210), (208, 212, 211, 207), (206, 210, 209, 205), (222, 223, 215, 213), (220, 222, 213, 125), (125, 213, 215, 127), (227, 228, 222, 220), (228, 229, 223, 222), (122, 136, 221, 218), (225, 227, 220, 218), (219, 234, 242), (241, 232, 124), (94, 126, 227, 225), (214, 216, 229, 228), (126, 214, 228, 227), (218, 221, 230, 225), (219, 217, 224, 226), (221, 219, 226, 230), (115, 109, 118, 119), (234, 233, 237, 238), (219, 221, 233, 234), (221, 136, 231, 233), (136, 124, 232, 231), (235, 236, 238, 237), (233, 231, 235, 237), (239, 240, 238, 236), (231, 232, 236, 235), (241, 239, 232), (124, 121, 239, 241), (121, 217, 240, 239), (217, 219, 242, 240), (239, 236, 232), (242, 234, 240), (234, 238, 240)])
me_cube.materials.append(mat_material)
me_cube.use_remesh_preserve_volume = False
me_cube.use_remesh_preserve_attributes = False
me_cube.use_mirror_vertex_groups = False
me_cube.update()
me_cube_007 = bpy.data.meshes.new('Cube.007')
me_cube_007.from_pydata([(-1.0, -1.0, -1.0), (-1.0, -1.0, 1.0), (-1.0, 0.8801, -2.394), (-1.0, 0.9389, 0.7071), (1.0, -1.0, -1.0), (1.0, -1.0, 1.0), (1.0, 0.8801, -2.394), (1.0, 0.9389, 0.7071), (-1.0, 1.032, -4.743), (-1.0, 0.9684, -4.743), (1.0, 0.9684, -4.743), (1.0, 1.032, -4.743)], [], [(0, 1, 3, 2), (2, 3, 8, 9), (6, 7, 5, 4), (4, 5, 1, 0), (2, 6, 4, 0), (7, 3, 1, 5), (9, 8, 11, 10), (7, 6, 10, 11), (6, 2, 9, 10), (3, 7, 11, 8)])
me_cube_007.use_remesh_preserve_volume = False
me_cube_007.use_remesh_preserve_attributes = False
me_cube_007.use_mirror_vertex_groups = False
me_cube_007.update()
me_cube_004 = bpy.data.meshes.new('Cube.004')
me_cube_004.from_pydata([(-0.04125, -0.04125, -0.07), (-0.03794, -0.03794, 0.07), (-0.04125, 0.04125, -0.07), (-0.03794, 0.03794, 0.07), (0.04125, -0.04125, -0.07), (0.03794, -0.03794, 0.07), (0.04125, 0.04125, -0.07), (0.03794, 0.03794, 0.07), (-0.05511, -0.05511, 0.01344), (-0.05511, 0.05511, 0.01344), (0.05511, 0.05511, 0.01344), (0.05511, -0.05511, 0.01344)], [], [(8, 1, 3, 9), (9, 3, 7, 10), (10, 7, 5, 11), (11, 5, 1, 8), (2, 6, 4, 0), (7, 3, 1, 5), (4, 11, 8, 0), (6, 10, 11, 4), (2, 9, 10, 6), (0, 8, 9, 2)])
me_cube_004.use_remesh_preserve_volume = False
me_cube_004.use_remesh_preserve_attributes = False
me_cube_004.use_mirror_vertex_groups = False
me_cube_004.update()
me_cylinder_002 = bpy.data.meshes.new('Cylinder.002')
me_cylinder_002.from_pydata([(0.0, 0.035, 0.1188), (0.0, 0.035, 0.1959), (0.02475, 0.02475, 0.1188), (0.02475, 0.02475, 0.1959), (0.035, 1.171e-08, 0.1188), (0.035, -1.008e-09, 0.1959), (0.02475, -0.02475, 0.1188), (0.02475, -0.02475, 0.1959), (-3.06e-09, -0.035, 0.1188), (-3.06e-09, -0.035, 0.1959), (-0.02475, -0.02475, 0.1188), (-0.02475, -0.02475, 0.1959), (-0.035, 1.365e-08, 0.1188), (-0.035, 9.394e-10, 0.1959), (-0.02475, 0.02475, 0.1188), (-0.02475, 0.02475, 0.1959), (2.653e-10, 0.04497, 0.1018), (0.0318, 0.0318, 0.1018), (0.04497, 1.05e-08, 0.1018), (0.0318, -0.0318, 0.1018), (-3.666e-09, -0.04497, 0.1018), (-0.0318, -0.0318, 0.1018), (-0.04497, 1.301e-08, 0.1018), (-0.0318, 0.0318, 0.1018), (2.653e-10, 0.04497, 0.05348), (0.0318, 0.0318, 0.05348), (0.04497, 8.392e-09, 0.05348), (0.0318, -0.0318, 0.05348), (-3.666e-09, -0.04497, 0.05348), (-0.0318, -0.0318, 0.05348), (-0.04497, 1.089e-08, 0.05348), (-0.0318, 0.0318, 0.05348), (7.457e-11, 0.0378, 0.03541), (0.02673, 0.02673, 0.03541), (0.0378, 7.906e-09, 0.03541), (0.02673, -0.02673, 0.03541), (-3.23e-09, -0.0378, 0.03541), (-0.02673, -0.02673, 0.03541), (-0.0378, 1.001e-08, 0.03541), (-0.02673, 0.02673, 0.03541), (7.457e-11, 0.0378, -0.1801), (0.02673, 0.02673, -0.1801), (0.0378, -1.513e-09, -0.1801), (0.02673, -0.02673, -0.1801), (-3.23e-09, -0.0378, -0.1801), (-0.02673, -0.02673, -0.1801), (-0.0378, 5.906e-10, -0.1801), (-0.02673, 0.02673, -0.1801), (1.34e-09, 0.0703, -0.3301), (0.04971, 0.04971, -0.3301), (0.0703, -9.205e-09, -0.3301), (0.04971, -0.04971, -0.3301), (-4.806e-09, -0.0703, -0.3301), (-0.04971, -0.04971, -0.3301), (-0.0703, -5.294e-09, -0.3301), (-0.04971, 0.04971, -0.3301), (-1.269e-09, 0.02593, -0.1722), (0.01833, 0.01833, -0.1722), (0.02593, -9.005e-10, -0.1722), (0.01833, -0.01833, -0.1722), (-3.536e-09, -0.02593, -0.1722), (-0.01833, -0.01833, -0.1722), (-0.02593, 5.421e-10, -0.1722), (-0.01833, 0.01833, -0.1722), (-1.269e-09, 0.02593, 0.187), (0.01833, 0.01833, 0.187), (0.02593, 1.48e-08, 0.187), (0.01833, -0.01833, 0.187), (-3.536e-09, -0.02593, 0.187), (-0.01833, -0.01833, 0.187), (-0.02593, 1.624e-08, 0.187), (-0.01833, 0.01833, 0.187), (0.03959, 0.03959, 0.2326), (5.584e-10, 0.05599, 0.2326), (0.05599, -1.64e-10, 0.2326), (0.03959, -0.03959, 0.2326), (-4.336e-09, -0.05599, 0.2326), (-0.03959, -0.03959, 0.2326), (-0.05599, 2.951e-09, 0.2326), (-0.03959, 0.03959, 0.2326), (0.01157, 0.01157, 0.1864), (-4.96e-10, 0.01636, 0.1864), (0.01636, -4.203e-10, 0.1864), (0.01157, -0.01157, 0.1864), (-1.926e-09, -0.01636, 0.1864), (-0.01157, -0.01157, 0.1864), (-0.01636, 4.899e-10, 0.1864), (-0.01157, 0.01157, 0.1864)], [], [(0, 1, 3, 2), (2, 3, 5, 4), (4, 5, 7, 6), (6, 7, 9, 8), (8, 9, 11, 10), (10, 11, 13, 12), (7, 5, 74, 75), (12, 13, 15, 14), (14, 15, 1, 0), (12, 14, 23, 22), (22, 23, 31, 30), (2, 4, 18, 17), (8, 10, 21, 20), (14, 0, 16, 23), (0, 2, 17, 16), (4, 6, 19, 18), (10, 12, 22, 21), (6, 8, 20, 19), (25, 26, 34, 33), (20, 21, 29, 28), (18, 19, 27, 26), (16, 17, 25, 24), (23, 16, 24, 31), (21, 22, 30, 29), (19, 20, 28, 27), (17, 18, 26, 25), (39, 32, 40, 47), (30, 31, 39, 38), (28, 29, 37, 36), (26, 27, 35, 34), (24, 25, 33, 32), (31, 24, 32, 39), (29, 30, 38, 37), (27, 28, 36, 35), (42, 43, 51, 50), (37, 38, 46, 45), (35, 36, 44, 43), (33, 34, 42, 41), (38, 39, 47, 46), (36, 37, 45, 44), (34, 35, 43, 42), (32, 33, 41, 40), (54, 55, 63, 62), (40, 41, 49, 48), (47, 40, 48, 55), (45, 46, 54, 53), (43, 44, 52, 51), (41, 42, 50, 49), (46, 47, 55, 54), (44, 45, 53, 52), (59, 60, 68, 67), (52, 53, 61, 60), (50, 51, 59, 58), (48, 49, 57, 56), (55, 48, 56, 63), (53, 54, 62, 61), (51, 52, 60, 59), (49, 50, 58, 57), (64, 65, 66, 67, 68, 69, 70, 71), (57, 58, 66, 65), (62, 63, 71, 70), (60, 61, 69, 68), (58, 59, 67, 66), (56, 57, 65, 64), (63, 56, 64, 71), (61, 62, 70, 69), (77, 76, 84, 85), (13, 11, 77, 78), (9, 7, 75, 76), (15, 13, 78, 79), (5, 3, 72, 74), (11, 9, 76, 77), (1, 15, 79, 73), (3, 1, 73, 72), (80, 81, 87, 86, 85, 84, 83, 82), (75, 74, 82, 83), (72, 73, 81, 80), (73, 79, 87, 81), (78, 77, 85, 86), (76, 75, 83, 84), (74, 72, 80, 82), (79, 78, 86, 87)])
me_cylinder_002.use_remesh_preserve_volume = False
me_cylinder_002.use_remesh_preserve_attributes = False
me_cylinder_002.use_mirror_vertex_groups = False
me_cylinder_002.update()
me_cube_002 = bpy.data.meshes.new('Cube.002')
me_cube_002.from_pydata([(-0.07, -0.04968, -0.1337), (-0.07, -0.07, 0.07), (-0.07, 0.07, -0.1505), (-0.07, 0.07, 0.07), (0.07, -0.04968, -0.1337), (0.07, -0.07, 0.07), (0.07, 0.07, -0.1505), (0.07, 0.07, 0.07), (-0.07, -0.07, -0.1151), (-0.07, 0.07, -0.1151), (0.07, 0.07, -0.1151), (0.07, -0.07, -0.1151), (-0.07, 0.2038, -0.1274), (-0.07, 0.1672, -0.1414), (0.07, 0.1672, -0.1414), (0.07, 0.2038, -0.1274)], [], [(8, 1, 3, 9), (9, 3, 7, 10), (10, 7, 5, 11), (11, 5, 1, 8), (2, 6, 4, 0), (7, 3, 1, 5), (4, 11, 8, 0), (6, 10, 11, 4), (9, 10, 15, 12), (0, 8, 9, 2), (13, 12, 15, 14), (2, 9, 12, 13), (10, 6, 14, 15), (6, 2, 13, 14)])
me_cube_002.use_remesh_preserve_volume = False
me_cube_002.use_remesh_preserve_attributes = False
me_cube_002.use_mirror_vertex_groups = False
me_cube_002.update()
me_cube_001 = bpy.data.meshes.new('Cube.001')
me_cube_001.from_pydata([(-0.06143, -0.07, -0.06085), (-0.06406, -0.07, 0.07548), (-0.05374, 0.07, -0.05566), (-0.06406, 0.07, 0.07548), (0.06143, -0.07, -0.06085), (0.06406, -0.07, 0.07548), (0.05374, 0.07, -0.05566), (0.06406, 0.07, 0.07548), (-0.03705, 0.07112, 0.03726), (-0.03705, 0.07112, -0.03726), (0.03705, 0.07112, -0.03726), (0.03705, 0.07112, 0.03726), (-0.07207, -0.07, 3.725e-09), (-0.07207, 0.07, 3.725e-09), (0.07207, 0.07, 3.725e-09), (0.07207, -0.07, 3.725e-09), (-0.04867, 0.07112, 0.0), (0.04867, 0.07112, 0.0), (0.0, 0.07, -0.07), (0.0, 0.07, 0.07548), (0.0, -0.07, -0.07), (0.0, -0.07, 0.07548), (0.0, 0.07112, -0.04893), (0.0, 0.07112, 0.04893), (0.0, 0.07112, 0.0), (-0.03705, 0.9969, 0.03726), (-0.03705, 0.9969, -0.03726), (0.03705, 0.9969, -0.03726), (0.03705, 0.9969, 0.03726), (-0.04867, 0.9969, 0.0), (0.04867, 0.9969, 0.0), (0.0, 0.9969, -0.04893), (0.0, 0.9969, 0.04893), (-0.06424, -0.08244, 0.0004192), (-0.05711, -0.08244, 0.06771), (0.06424, -0.08244, 0.0004192), (0.05477, -0.08244, -0.05383), (-8.986e-11, -0.08244, -0.06198), (-8.986e-11, -0.08244, 0.06771), (-0.05477, -0.08244, -0.05383), (0.05711, -0.08244, 0.06771), (-8.986e-11, -0.08244, 0.0004191)], [], [(12, 1, 3, 13), (19, 7, 11, 23), (14, 7, 5, 15), (20, 4, 36, 37), (18, 6, 4, 20), (19, 3, 1, 21), (24, 23, 11, 17), (13, 3, 8, 16), (14, 6, 10, 17), (18, 2, 9, 22), (7, 14, 17, 11), (2, 13, 16, 9), (22, 24, 17, 10), (1, 12, 33, 34), (6, 14, 15, 4), (0, 12, 13, 2), (15, 5, 40, 35), (9, 16, 24, 22), (6, 18, 22, 10), (16, 8, 23, 24), (7, 19, 21, 5), (2, 18, 20, 0), (0, 20, 37, 39), (3, 19, 23, 8), (8, 16, 29, 25), (9, 22, 31, 26), (22, 10, 27, 31), (17, 11, 28, 30), (23, 11, 28, 32), (16, 9, 26, 29), (8, 23, 32, 25), (10, 17, 30, 27), (26, 31, 27, 30, 28, 32, 25, 29), (41, 38, 34, 33), (37, 41, 33, 39), (36, 35, 41, 37), (35, 40, 38, 41), (5, 21, 38, 40), (21, 1, 34, 38), (12, 0, 39, 33), (4, 15, 35, 36)])
me_cube_001.use_remesh_preserve_volume = False
me_cube_001.use_remesh_preserve_attributes = False
me_cube_001.use_mirror_vertex_groups = False
me_cube_001.update()
me_cylinder_001 = bpy.data.meshes.new('Cylinder.001')
me_cylinder_001.from_pydata([(0.0, 0.014, -0.06), (0.007216, 0.0009049, 0.04358), (0.0099, 0.0099, -0.06), (0.01712, -0.003196, 0.04358), (0.014, -6.12e-10, -0.06), (0.02122, -0.0131, 0.04358), (0.0099, -0.0099, -0.06), (0.01712, -0.02299, 0.04358), (-1.224e-09, -0.014, -0.06), (0.007216, -0.0271, 0.04358), (-0.0099, -0.0099, -0.06), (-0.002683, -0.02299, 0.04358), (-0.014, 1.669e-10, -0.06), (-0.006784, -0.0131, 0.04358), (-0.0099, 0.0099, -0.06), (-0.002683, -0.003196, 0.04358), (0.04305, -0.02222, 0.1078), (0.03388, -0.02086, 0.1132), (0.04767, -0.0304, 0.1026), (0.04505, -0.04062, 0.1007), (0.03672, -0.04688, 0.1032), (0.02755, -0.04553, 0.1086), (0.02292, -0.03734, 0.1137), (0.02555, -0.02712, 0.1156)], [], [(0, 1, 3, 2), (2, 3, 5, 4), (4, 5, 7, 6), (6, 7, 9, 8), (8, 9, 11, 10), (10, 11, 13, 12), (13, 11, 21, 22), (12, 13, 15, 14), (14, 15, 1, 0), (0, 2, 4, 6, 8, 10, 12, 14), (16, 17, 23, 22, 21, 20, 19, 18), (9, 7, 19, 20), (15, 13, 22, 23), (5, 3, 16, 18), (11, 9, 20, 21), (1, 15, 23, 17), (3, 1, 17, 16), (7, 5, 18, 19)])
me_cylinder_001.use_remesh_preserve_volume = False
me_cylinder_001.use_remesh_preserve_attributes = False
me_cylinder_001.use_mirror_vertex_groups = False
me_cylinder_001.update()
me_sphere = bpy.data.meshes.new('Sphere')
me_sphere.from_pydata([(0.0, 0.02351, 0.03236), (0.0, 0.03236, 0.02351), (0.0, 0.01236, -0.03804), (0.0, -1.303e-08, -0.04), (0.007265, 0.01, 0.03804), (0.01382, 0.01902, 0.03236), (0.01902, 0.02618, 0.02351), (0.02236, 0.03078, 0.01236), (0.02351, 0.03236, -1.748e-09), (0.02236, 0.03078, -0.01236), (0.01902, 0.02618, -0.02351), (0.01382, 0.01902, -0.03236), (0.007265, 0.01, -0.03804), (0.01176, 0.00382, 0.03804), (0.02236, 0.007265, 0.03236), (0.03078, 0.01, 0.02351), (0.03618, 0.01176, 0.01236), (0.03804, 0.01236, -1.748e-09), (0.03618, 0.01176, -0.01236), (0.03078, 0.01, -0.02351), (0.02236, 0.007265, -0.03236), (0.01176, 0.00382, -0.03804), (0.01176, -0.00382, 0.03804), (0.02236, -0.007265, 0.03236), (0.03078, -0.01, 0.02351), (0.03618, -0.01176, 0.01236), (0.03804, -0.01236, -1.748e-09), (0.03618, -0.01176, -0.01236), (0.03078, -0.01, -0.02351), (0.02236, -0.007265, -0.03236), (0.01176, -0.00382, -0.03804), (0.007265, -0.01, 0.03804), (0.01382, -0.01902, 0.03236), (0.01902, -0.02618, 0.02351), (0.02236, -0.03078, 0.01236), (0.02351, -0.03236, -1.748e-09), (0.02236, -0.03078, -0.01236), (0.01902, -0.02618, -0.02351), (0.01382, -0.01902, -0.03236), (0.007265, -0.01, -0.03804), (6.761e-10, -0.01236, 0.03804), (1.142e-09, -0.02351, 0.03236), (2.073e-09, -0.03236, 0.02351), (2.073e-09, -0.03804, 0.01236), (2.073e-09, -0.04, -1.748e-09), (2.073e-09, -0.03804, -0.01236), (2.073e-09, -0.03236, -0.02351), (3.004e-09, -0.02351, -0.03236), (-1.187e-09, -0.01236, -0.03804), (-7.661e-09, -2.358e-08, 0.04), (-0.007265, -0.01, 0.03804), (-0.01382, -0.01902, 0.03236), (-0.01902, -0.02618, 0.02351), (-0.02236, -0.03078, 0.01236), (-0.02351, -0.03236, -1.748e-09), (-0.02236, -0.03078, -0.01236), (-0.01902, -0.02618, -0.02351), (-0.01382, -0.01902, -0.03236), (-0.007265, -0.01, -0.03804), (-0.01176, -0.00382, 0.03804), (-0.02236, -0.007265, 0.03236), (-0.03078, -0.01, 0.02351), (-0.03618, -0.01176, 0.01236), (-0.03804, -0.01236, -1.748e-09), (-0.03618, -0.01176, -0.01236), (-0.03078, -0.01, -0.02351), (-0.02236, -0.007265, -0.03236), (-0.01176, -0.00382, -0.03804), (-0.01176, 0.00382, 0.03804), (-0.02236, 0.007265, 0.03236), (-0.03078, 0.01, 0.02351), (-0.03618, 0.01176, 0.01236), (-0.03804, 0.01236, -1.748e-09), (-0.03618, 0.01176, -0.01236), (-0.03078, 0.01, -0.02351), (-0.02236, 0.007265, -0.03236), (-0.01176, 0.00382, -0.03804), (-0.007265, 0.01, 0.03804), (-0.01382, 0.01902, 0.03236), (-0.01902, 0.02618, 0.02351), (-0.02236, 0.03078, 0.01236), (-0.02351, 0.03236, -1.748e-09), (-0.02236, 0.03078, -0.01236), (-0.01902, 0.02618, -0.02351), (-0.01382, 0.01902, -0.03236), (-0.007265, 0.01, -0.03804), (-1.652e-09, 0.01236, 0.03804), (-7.24e-09, 0.03804, 0.01236), (-5.378e-09, 0.04, -1.748e-09), (-7.24e-09, 0.03804, -0.01236), (-4.446e-09, 0.03236, -0.02351), (-3.515e-09, 0.02351, -0.03236)], [], [(0, 86, 4, 5), (2, 91, 11, 12), (89, 88, 8, 9), (1, 0, 5, 6), (3, 2, 12), (90, 89, 9, 10), (87, 1, 6, 7), (86, 49, 4), (91, 90, 10, 11), (88, 87, 7, 8), (12, 11, 20, 21), (9, 8, 17, 18), (6, 5, 14, 15), (3, 12, 21), (10, 9, 18, 19), (7, 6, 15, 16), (4, 49, 13), (11, 10, 19, 20), (8, 7, 16, 17), (5, 4, 13, 14), (17, 16, 25, 26), (14, 13, 22, 23), (21, 20, 29, 30), (18, 17, 26, 27), (15, 14, 23, 24), (3, 21, 30), (19, 18, 27, 28), (16, 15, 24, 25), (13, 49, 22), (20, 19, 28, 29), (22, 49, 31), (29, 28, 37, 38), (26, 25, 34, 35), (23, 22, 31, 32), (30, 29, 38, 39), (27, 26, 35, 36), (24, 23, 32, 33), (3, 30, 39), (28, 27, 36, 37), (25, 24, 33, 34), (34, 33, 42, 43), (31, 49, 40), (38, 37, 46, 47), (35, 34, 43, 44), (32, 31, 40, 41), (39, 38, 47, 48), (36, 35, 44, 45), (33, 32, 41, 42), (3, 39, 48), (37, 36, 45, 46), (3, 48, 58), (46, 45, 55, 56), (43, 42, 52, 53), (40, 49, 50), (47, 46, 56, 57), (44, 43, 53, 54), (41, 40, 50, 51), (48, 47, 57, 58), (45, 44, 54, 55), (42, 41, 51, 52), (55, 54, 63, 64), (52, 51, 60, 61), (3, 58, 67), (56, 55, 64, 65), (53, 52, 61, 62), (50, 49, 59), (57, 56, 65, 66), (54, 53, 62, 63), (51, 50, 59, 60), (58, 57, 66, 67), (60, 59, 68, 69), (67, 66, 75, 76), (64, 63, 72, 73), (61, 60, 69, 70), (3, 67, 76), (65, 64, 73, 74), (62, 61, 70, 71), (59, 49, 68), (66, 65, 74, 75), (63, 62, 71, 72), (72, 71, 80, 81), (69, 68, 77, 78), (76, 75, 84, 85), (73, 72, 81, 82), (70, 69, 78, 79), (3, 76, 85), (74, 73, 82, 83), (71, 70, 79, 80), (68, 49, 77), (75, 74, 83, 84), (77, 49, 86), (84, 83, 90, 91), (81, 80, 87, 88), (78, 77, 86, 0), (85, 84, 91, 2), (82, 81, 88, 89), (79, 78, 0, 1), (3, 85, 2), (83, 82, 89, 90), (80, 79, 1, 87)])
me_sphere.use_remesh_preserve_volume = False
me_sphere.use_remesh_preserve_attributes = False
me_sphere.use_mirror_vertex_groups = False
me_sphere.update()
me_cylinder = bpy.data.meshes.new('Cylinder')
me_cylinder.from_pydata([(0.0, 0.03, -1.785), (0.0, 0.03, 1.785), (0.02121, 0.02121, -1.785), (0.02121, 0.02121, 1.785), (0.03, -1.311e-09, -1.785), (0.03, -1.311e-09, 1.785), (0.02121, -0.02121, -1.785), (0.02121, -0.02121, 1.785), (-2.623e-09, -0.03, -1.785), (-2.623e-09, -0.03, 1.785), (-0.02121, -0.02121, -1.785), (-0.02121, -0.02121, 1.785), (-0.03, 3.577e-10, -1.785), (-0.03, 3.577e-10, 1.785), (-0.02121, 0.02121, -1.785), (-0.02121, 0.02121, 1.785), (1.797e-10, 0.03518, -1.839), (0.02488, 0.02488, -1.839), (0.03518, -4.013e-09, -1.839), (0.02488, -0.02488, -1.839), (-2.896e-09, -0.03518, -1.839), (-0.02488, -0.02488, -1.839), (-0.03518, -2.055e-09, -1.839), (-0.02488, 0.02488, -1.839), (1.797e-10, 0.03518, -1.963), (0.02488, 0.02488, -1.963), (0.03518, -9.42e-09, -1.963), (0.02488, -0.02488, -1.963), (-2.896e-09, -0.03518, -1.963), (-0.02488, -0.02488, -1.963), (-0.03518, -7.463e-09, -1.963), (-0.02488, 0.02488, -1.963), (-1.504e-10, 0.02782, -1.963), (0.01967, 0.01967, -1.963), (0.02782, -8.91e-09, -1.963), (0.01967, -0.01967, -1.963), (-2.582e-09, -0.02782, -1.963), (-0.01967, -0.01967, -1.963), (-0.02782, -7.363e-09, -1.963), (-0.01967, 0.01967, -1.963), (-1.504e-10, 0.02782, 0.6269), (0.01967, 0.01967, 0.6269), (0.02782, 1.043e-07, 0.6269), (0.01967, -0.01967, 0.6269), (-2.582e-09, -0.02782, 0.6269), (-0.01967, -0.01967, 0.6269), (-0.02782, 1.058e-07, 0.6269), (-0.01967, 0.01967, 0.6269), (0.02488, 0.02488, -2.081), (0.03518, -1.457e-08, -2.081), (0.02488, -0.02488, -2.027), (-2.896e-09, -0.03518, -2.027), (-0.02488, -0.02488, -2.027), (-0.03518, -1.261e-08, -2.081), (-0.02488, 0.02488, -2.081), (0.01967, 0.01967, -2.081), (0.02782, -1.406e-08, -2.081), (0.01967, -0.01967, -2.027), (-2.582e-09, -0.02782, -2.027), (-0.01967, -0.01967, -2.027), (-0.02782, -1.251e-08, -2.081), (-0.01967, 0.01967, -2.081), (0.03552, -0.02488, -2.074), (0.01064, -0.03518, -2.074), (0.03031, -0.01967, -2.074), (0.01064, -0.02782, -2.074), (-0.01064, -0.03518, -2.074), (-0.03552, -0.02488, -2.074), (-0.01064, -0.02782, -2.074), (-0.03031, -0.01967, -2.074)], [], [(0, 1, 3, 2), (2, 3, 5, 4), (4, 5, 7, 6), (6, 7, 9, 8), (8, 9, 11, 10), (10, 11, 13, 12), (3, 1, 15, 13, 11, 9, 7, 5), (12, 13, 15, 14), (14, 15, 1, 0), (4, 6, 19, 18), (23, 16, 24, 31), (10, 12, 22, 21), (6, 8, 20, 19), (12, 14, 23, 22), (2, 4, 18, 17), (8, 10, 21, 20), (14, 0, 16, 23), (0, 2, 17, 16), (29, 30, 38, 37), (21, 22, 30, 29), (19, 20, 28, 27), (17, 18, 26, 25), (22, 23, 31, 30), (20, 21, 29, 28), (18, 19, 27, 26), (16, 17, 25, 24), (32, 33, 41, 40), (29, 37, 59, 52), (34, 33, 55, 56), (38, 30, 53, 60), (25, 26, 49, 48), (26, 27, 35, 34), (24, 25, 33, 32), (31, 24, 32, 39), (40, 41, 42, 43, 44, 45, 46, 47), (39, 32, 40, 47), (37, 38, 46, 45), (35, 36, 44, 43), (33, 34, 42, 41), (38, 39, 47, 46), (36, 37, 45, 44), (34, 35, 43, 42), (50, 51, 63, 62), (48, 49, 56, 55), (53, 54, 61, 60), (58, 51, 66, 68), (27, 28, 51, 50), (28, 29, 52, 51), (36, 35, 57, 58), (35, 27, 50, 57), (37, 36, 58, 59), (26, 34, 56, 49), (30, 31, 54, 53), (33, 25, 48, 55), (39, 38, 60, 61), (31, 39, 61, 54), (62, 63, 65, 64), (51, 58, 65, 63), (57, 50, 62, 64), (58, 57, 64, 65), (66, 67, 69, 68), (59, 58, 68, 69), (51, 52, 67, 66), (52, 59, 69, 67)])
me_cylinder.use_remesh_preserve_volume = False
me_cylinder.use_remesh_preserve_attributes = False
me_cylinder.use_mirror_vertex_groups = False
me_cylinder.update()
me_cube_005 = bpy.data.meshes.new('Cube.005')
me_cube_005.from_pydata([(-0.04125, -0.04125, -0.07), (-0.03794, -0.03794, 0.07), (-0.04125, 0.04125, -0.07), (-0.03794, 0.03794, 0.07), (0.04125, -0.04125, -0.07), (0.03794, -0.03794, 0.07), (0.04125, 0.04125, -0.07), (0.03794, 0.03794, 0.07), (-0.05511, -0.05511, 0.01344), (-0.05511, 0.05511, 0.01344), (0.05511, 0.05511, 0.01344), (0.05511, -0.05511, 0.01344)], [], [(8, 1, 3, 9), (9, 3, 7, 10), (10, 7, 5, 11), (11, 5, 1, 8), (2, 6, 4, 0), (7, 3, 1, 5), (4, 11, 8, 0), (6, 10, 11, 4), (2, 9, 10, 6), (0, 8, 9, 2)])
me_cube_005.use_remesh_preserve_volume = False
me_cube_005.use_remesh_preserve_attributes = False
me_cube_005.use_mirror_vertex_groups = False
me_cube_005.update()
me_cube_006 = bpy.data.meshes.new('Cube.006')
me_cube_006.from_pydata([(-0.04125, -0.04125, -0.07), (-0.03794, -0.03794, 0.07), (-0.04125, 0.04125, -0.07), (-0.03794, 0.03794, 0.07), (0.04125, -0.04125, -0.07), (0.03794, -0.03794, 0.07), (0.04125, 0.04125, -0.07), (0.03794, 0.03794, 0.07), (-0.05511, -0.05511, 0.01344), (-0.05511, 0.05511, 0.01344), (0.05511, 0.05511, 0.01344), (0.05511, -0.05511, 0.01344)], [], [(8, 1, 3, 9), (9, 3, 7, 10), (10, 7, 5, 11), (11, 5, 1, 8), (2, 6, 4, 0), (7, 3, 1, 5), (4, 11, 8, 0), (6, 10, 11, 4), (2, 9, 10, 6), (0, 8, 9, 2)])
me_cube_006.use_remesh_preserve_volume = False
me_cube_006.use_remesh_preserve_attributes = False
me_cube_006.use_mirror_vertex_groups = False
me_cube_006.update()
arm_armature = bpy.data.armatures.new('Armature')  # bones are not reproduced

# ---- objects
ob_cylinder = bpy.data.objects.new('Cylinder', me_cylinder_003)
ob_main_arm = bpy.data.objects.new('Main Arm', arm_armature)
ob_magazine = bpy.data.objects.new('Magazine', me_cube_003)
ob_main = bpy.data.objects.new('Main', me_cube)
ob_scope_rail = bpy.data.objects.new('Scope Rail', me_cube_007)
ob_scope_rail_1 = bpy.data.objects.new('Scope Rail 1', me_cube_004)
ob_scope = bpy.data.objects.new('Scope', me_cylinder_002)
ob_trigger = bpy.data.objects.new('Trigger', me_cube_002)
ob_bolt = bpy.data.objects.new('Bolt', me_cube_001)
ob_bolt_lever = bpy.data.objects.new('Bolt Lever', me_cylinder_001)
ob_bolt_lever_handle = bpy.data.objects.new('Bolt Lever Handle', me_sphere)
ob_barrel = bpy.data.objects.new('Barrel', me_cylinder)
ob_scope_rail_2 = bpy.data.objects.new('Scope Rail 2', me_cube_005)
ob_scope_rail_3 = bpy.data.objects.new('Scope Rail 3', me_cube_006)

# ---- transforms, parenting, visibility, modifiers, constraints
ob_cylinder.location = (1.52, -0.2427, 0.01935)
ob_cylinder.lineart.crease_threshold = 0.0
ob_main_arm.location = (0.0, -0.6641, -0.1135)
ob_main_arm.rotation_euler = (-1.571, 0.0, 0.0)
ob_main_arm.scale = (0.5406, 0.5406, 0.5406)
ob_main_arm.hide_viewport = True
ob_main_arm.show_in_front = True
ob_main_arm.lineart.crease_threshold = 0.0
ob_magazine.location = (0.0, -0.2109, -0.2106)
ob_magazine.scale = (0.3767, 2.24, 1.0)
ob_magazine.hide_render = True
ob_magazine.lineart.crease_threshold = 0.0
ob_main.location = (0.0, 0.0, 0.0)
ob_main.scale = (0.486, 1.0, 1.0)
ob_main.lock_rotations_4d = False
ob_main.empty_display_type = 'ARROWS'
ob_main.lineart.crease_threshold = 0.0
ob_scope_rail.parent = ob_main
ob_scope_rail.matrix_parent_inverse = Matrix(((2.058, 0.0, 0.0, 0.0), (0.0, 1.0, 0.0, 0.0), (0.0, 0.0, 1.0, 0.0), (0.0, 0.0, 0.0, 1.0)))
ob_scope_rail.location = (0.0, -0.1521, 0.06781)
ob_scope_rail.scale = (0.03135, 0.2423, 0.007665)
ob_scope_rail.lineart.crease_threshold = 0.0
ob_scope_rail_1.parent = ob_main
ob_scope_rail_1.matrix_parent_inverse = Matrix(((2.058, 0.0, 0.0, 0.0), (0.0, 1.0, 0.0, 0.0), (0.0, 0.0, 1.0, 0.0), (0.0, 0.0, 0.0, 1.0)))
ob_scope_rail_1.location = (0.0, -0.05778, 0.09721)
ob_scope_rail_1.scale = (0.6647, 0.187, 0.4007)
ob_scope_rail_1.lineart.crease_threshold = 0.0
ob_scope.parent = ob_main
ob_scope.matrix_parent_inverse = Matrix(((2.058, 0.0, 0.0, 0.0), (0.0, 1.0, 0.0, 0.0), (0.0, 0.0, 1.0, 0.0), (0.0, 0.0, 0.0, 1.0)))
ob_scope.location = (0.0, -0.2133, 0.1518)
ob_scope.rotation_euler = (1.571, 0.0, 0.0)
ob_scope.lineart.crease_threshold = 0.0
ob_trigger.parent = ob_main
ob_trigger.matrix_parent_inverse = Matrix(((2.058, 0.0, 0.0, 0.0), (0.0, 1.0, 0.0, 0.0), (0.0, 0.0, 1.0, 0.0), (0.0, 0.0, 0.0, 1.0)))
ob_trigger.location = (0.0, -0.4951, -0.1558)
ob_trigger.scale = (0.1041, 0.1069, 0.4417)
ob_trigger.lineart.crease_threshold = 0.0
ob_bolt.parent = ob_main
ob_bolt.matrix_parent_inverse = Matrix(((2.058, 0.0, 0.0, 0.0), (0.0, 1.0, 0.0, 0.0), (0.0, 0.0, 1.0, 0.0), (0.0, 0.0, 0.0, 1.0)))
ob_bolt.location = (0.0, -0.5255, -0.01348)
ob_bolt.scale = (0.5982, 0.5982, 0.5982)
ob_bolt.lineart.crease_threshold = 0.0
ob_bolt_lever.parent = ob_bolt
ob_bolt_lever.matrix_parent_inverse = Matrix(((1.672, 0.0, 0.0, 0.0), (0.0, 1.672, 0.0, 0.8783), (0.0, 0.0, 1.672, 0.02254), (0.0, 0.0, 0.0, 1.0)))
ob_bolt_lever.location = (0.04474, -0.5705, -0.03414)
ob_bolt_lever.rotation_euler = (0.1601, 2.045, -0.493)
ob_bolt_lever.lineart.crease_threshold = 0.0
ob_bolt_lever_handle.parent = ob_bolt
ob_bolt_lever_handle.matrix_parent_inverse = Matrix(((1.672, 0.0, 0.0, 0.0), (0.0, 1.672, 0.0, 0.8783), (0.0, 0.0, 1.672, 0.02254), (0.0, 0.0, 0.0, 1.0)))
ob_bolt_lever_handle.location = (0.07996, -0.6537, -0.1206)
ob_bolt_lever_handle.rotation_euler = (-0.02674, 0.08699, -0.008189)
ob_bolt_lever_handle.scale = (0.6775, 0.6775, 0.6775)
ob_bolt_lever_handle.lineart.crease_threshold = 0.0
ob_barrel.parent = ob_main
ob_barrel.location = (0.0, 1.263, -0.05836)
ob_barrel.rotation_euler = (1.571, 0.0, 0.0)
ob_barrel.scale = (0.9666, 0.4715, 0.4715)
ob_barrel.lineart.crease_threshold = 0.0
ob_scope_rail_2.parent = ob_main
ob_scope_rail_2.matrix_parent_inverse = Matrix(((2.058, 0.0, 0.0, 0.0), (0.0, 1.0, 0.0, 0.0), (0.0, 0.0, 1.0, 0.0), (0.0, 0.0, 0.0, 1.0)))
ob_scope_rail_2.location = (0.0, -0.2133, 0.09721)
ob_scope_rail_2.scale = (0.6647, 0.187, 0.4007)
ob_scope_rail_2.lineart.crease_threshold = 0.0
ob_scope_rail_3.parent = ob_main
ob_scope_rail_3.matrix_parent_inverse = Matrix(((2.058, 0.0, 0.0, 0.0), (0.0, 1.0, 0.0, 0.0), (0.0, 0.0, 1.0, 0.0), (0.0, 0.0, 0.0, 1.0)))
ob_scope_rail_3.location = (0.0, -0.3721, 0.09721)
ob_scope_rail_3.scale = (0.6647, 0.187, 0.4007)
ob_scope_rail_3.lineart.crease_threshold = 0.0

# ---- collection membership
col_collection_1.objects.link(ob_cylinder)
col_collection_1.objects.link(ob_main_arm)
col_collection_1.objects.link(ob_magazine)
col_collection_1.objects.link(ob_main)
col_collection_1.objects.link(ob_scope_rail)
col_collection_1.objects.link(ob_scope_rail_1)
col_collection_1.objects.link(ob_scope)
col_collection_1.objects.link(ob_trigger)
col_collection_1.objects.link(ob_bolt)
col_collection_1.objects.link(ob_bolt_lever)
col_collection_1.objects.link(ob_bolt_lever_handle)
col_collection_1.objects.link(ob_barrel)
col_collection_1.objects.link(ob_scope_rail_2)
col_collection_1.objects.link(ob_scope_rail_3)

# ---- scene / render settings (as saved in the file)
scene.frame_start = 1; scene.frame_end = 250; scene.frame_set(1)
scene.render.engine = 'BLENDER_EEVEE_NEXT'
scene.render.resolution_percentage = 50
scene.render.dither_intensity = 0.0
scene.cycles.use_denoising = False
scene.cycles.samples = 128
scene.cycles.sampling_pattern = 'TABULATED_SOBOL'
scene.cycles.use_adaptive_sampling = False
scene.cycles.use_light_tree = False
scene.cycles.blur_glossy = 0.0
scene.cycles.sample_clamp_indirect = 0.0
scene.view_settings.view_transform = 'Standard'
bpy.context.view_layer.update()

# ---- added for rendering (the .blend has no active camera and no usable light): camera, sun
cam_auto = bpy.data.cameras.new('AutoCamera')
cam_auto.lens = 50.0
cam_auto.sensor_width = 36.0
cam_auto.clip_end = 1000.0
ob_auto_camera = bpy.data.objects.new('AutoCamera', cam_auto)
scene.collection.objects.link(ob_auto_camera)
ob_auto_camera.location = (4.33226, -3.80566, 2.73715)
ob_auto_camera.rotation_euler = (1.09748, -7.21219e-08, 0.694738)
scene.camera = ob_auto_camera
light_auto_sun = bpy.data.lights.new('AutoSun', 'SUN')
light_auto_sun.energy = 3.0
light_auto_sun.angle = 0.0523599
ob_auto_sun = bpy.data.objects.new('AutoSun', light_auto_sun)
scene.collection.objects.link(ob_auto_sun)
ob_auto_sun.rotation_euler = (0.872665, 0.174533, 0.523599)
bpy.context.view_layer.update()
